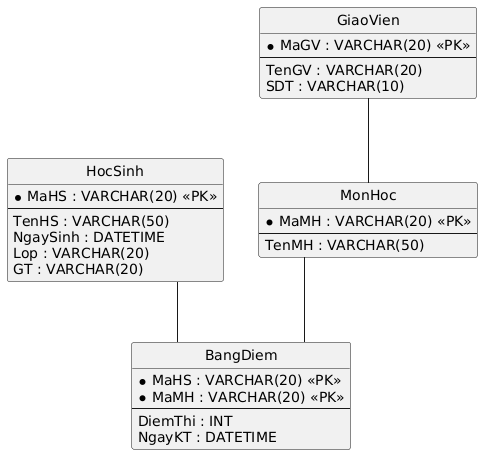

The diagram above was rendered by PlantUML. Its source (embedded in the PNG):
@startuml
hide circle
skinparam linetype ortho

entity "HocSinh" as HocSinh {
  * MaHS : VARCHAR(20) <<PK>>
  --
  TenHS : VARCHAR(50)
  NgaySinh : DATETIME
  Lop : VARCHAR(20)
  GT : VARCHAR(20)
}

entity "MonHoc" as MonHoc {
  * MaMH : VARCHAR(20) <<PK>>
  --
  TenMH : VARCHAR(50)
}

entity "BangDiem" as BangDiem {
  * MaHS : VARCHAR(20) <<PK>>
  * MaMH : VARCHAR(20) <<PK>>
  --
  DiemThi : INT
  NgayKT : DATETIME
}

entity "GiaoVien" as GiaoVien {
  * MaGV : VARCHAR(20) <<PK>>
  --
  TenGV : VARCHAR(20)
  SDT : VARCHAR(10)
}

HocSinh -- BangDiem
MonHoc -- BangDiem
GiaoVien -- MonHoc
@enduml